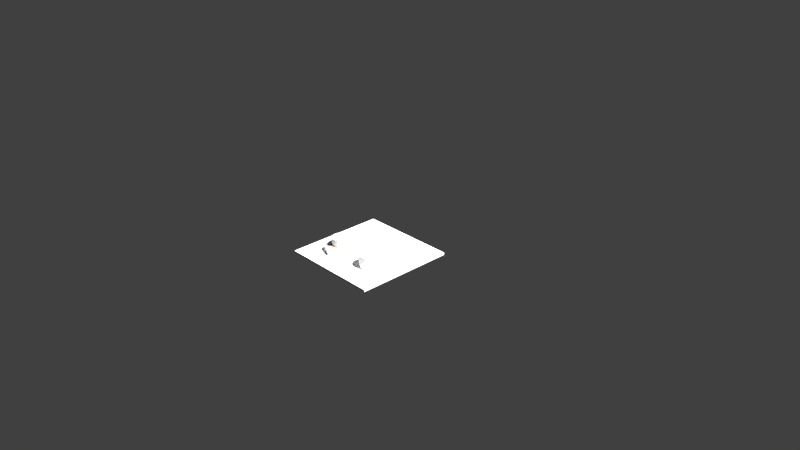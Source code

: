 # Source: lightPanel.blend  (saved by Blender 2.78.0; exported with 4.5.12 LTS)
import bpy
from mathutils import Matrix  # noqa: F401  (used for matrix-valued properties, if any)

bpy.ops.wm.read_factory_settings(use_empty=True)
scene = bpy.context.scene
scene.name = 'Scene'

# ---- collections
col_collection_1 = bpy.data.collections.new('Collection 1'); scene.collection.children.link(col_collection_1)

# ---- materials (node trees are filled in below, after node groups)
mat_material = bpy.data.materials.new('Material')
mat_material.alpha_threshold = 0.0
mat_material.use_transparent_shadow = False
mat_material.diffuse_color = (0.8, 0.4433, 0.07161, 1.0)
mat_material.roughness = 0.5
mat_panelmat = bpy.data.materials.new('panelMat')
mat_panelmat.alpha_threshold = 0.0
mat_panelmat.use_transparent_shadow = False
mat_panelmat.roughness = 0.5

# ---- node groups
ng_auto_smooth = bpy.data.node_groups.new('Auto Smooth', 'GeometryNodeTree')
_s = ng_auto_smooth.interface.new_socket(name='Geometry', in_out='OUTPUT', socket_type='NodeSocketGeometry')
_s = ng_auto_smooth.interface.new_socket(name='Geometry', in_out='INPUT', socket_type='NodeSocketGeometry')
_s = ng_auto_smooth.interface.new_socket(name='Angle', in_out='INPUT', socket_type='NodeSocketFloat')
_s.subtype = 'ANGLE'
_s.min_value = 0.0
_s.max_value = 3.142
ng_auto_smooth.is_modifier = True
_N = ng_auto_smooth.nodes; _L = ng_auto_smooth.links
n0 = _N.new('NodeGroupOutput'); n0.name = 'Group Output'; n0.location = (480, -100)
n1 = _N.new('NodeGroupInput'); n1.name = 'Group Input'; n1.location = (-420, -300)
n2 = _N.new('NodeGroupInput'); n2.name = 'Group Input.001'; n2.location = (-60, -100)
n3 = _N.new('GeometryNodeSetShadeSmooth'); n3.name = 'Set Shade Smooth'; n3.location = (120, -100)
n3.domain = 'EDGE'
n4 = _N.new('GeometryNodeSetShadeSmooth'); n4.name = 'Set Shade Smooth.001'; n4.location = (300, -100)
n5 = _N.new('GeometryNodeInputMeshEdgeAngle'); n5.name = 'Edge Angle'; n5.location = (-420, -220)
n6 = _N.new('GeometryNodeInputEdgeSmooth'); n6.name = 'Is Edge Smooth'; n6.location = (-60, -160)
n7 = _N.new('GeometryNodeInputShadeSmooth'); n7.name = 'Is Face Smooth'; n7.location = (-240, -340)
n8 = _N.new('FunctionNodeBooleanMath'); n8.name = 'Boolean Math'; n8.location = (-60, -220)
n9 = _N.new('FunctionNodeCompare'); n9.name = 'Compare'; n9.location = (-240, -180)
n9.operation = 'LESS_EQUAL'
_L.new(n5.outputs[0], n9.inputs[0])
_L.new(n4.outputs[0], n0.inputs[0])
_L.new(n1.outputs[1], n9.inputs[1])
_L.new(n9.outputs[0], n8.inputs[0])
_L.new(n7.outputs[0], n8.inputs[1])
_L.new(n2.outputs[0], n3.inputs[0])
_L.new(n6.outputs[0], n3.inputs[1])
_L.new(n3.outputs[0], n4.inputs[0])
_L.new(n8.outputs[0], n3.inputs[2])
n0.is_active_output = True

# ---- material node trees

# ---- world
world_world = bpy.data.worlds.new('World'); scene.world = world_world
world_world.color = (0.05088, 0.05088, 0.05088)
world_world.use_sun_shadow = False
world_world.sun_shadow_jitter_overblur = 0.0
world_world.cycles.sampling_method = 'MANUAL'

# ---- cameras
cam_camera = bpy.data.cameras.new('Camera')
cam_camera.clip_end = 100.0
cam_camera.lens = 35.0
cam_camera.sensor_width = 32.0
cam_camera.sensor_height = 18.0
cam_camera.ortho_scale = 7.314
cam_camera.dof.focus_distance = 0.0
cam_camera.dof.aperture_fstop = 128.0

# ---- lights
light_lamp = bpy.data.lights.new('Lamp', 'POINT')
light_lamp.transmission_factor = 0.0
light_lamp.cutoff_distance = 30.0
light_lamp.energy = 100.0
light_lamp.shadow_buffer_clip_start = 1.001
light_lamp.shadow_soft_size = 0.1
light_lamp.shadow_maximum_resolution = 0.006
light_lamp.use_absolute_resolution = True

# ---- meshes
me_cylinder_003 = bpy.data.meshes.new('Cylinder.003')
me_cylinder_003.from_pydata([(0.0003082, 0.1241, 0.008382), (0.04422, 0.1154, 0.008382), (0.08145, 0.09052, 0.008382), (0.1063, 0.05329, 0.008382), (0.1151, 0.009379, 0.008382), (0.1063, -0.03453, 0.008382), (0.08145, -0.07176, 0.008382), (0.04422, -0.09663, 0.008382), (0.0003082, -0.1054, 0.008382), (-0.0436, -0.09663, 0.008382), (-0.08083, -0.07176, 0.008382), (-0.1057, -0.03453, 0.008382), (-0.1144, 0.009379, 0.008382), (-0.1057, 0.05329, 0.008382), (-0.08083, 0.09052, 0.008382), (-0.0436, 0.1154, 0.008382)], [], [(1, 0, 15, 14, 13, 12, 11, 10, 9, 8, 7, 6, 5, 4, 3, 2)])
me_cylinder_003.polygons.foreach_set('use_smooth', [True] * 1)
_uv = me_cylinder_003.uv_layers.new(name='UVMap')
_uv.uv.foreach_set('vector', [0.6094, 0.875, 0.6094, 0.875, 0.6094, 0.875, 0.6094, 0.875, 0.6094, 0.875, 0.6094, 0.875, 0.6094, 0.875, 0.6094, 0.875, 0.6094, 0.875, 0.6094, 0.875, 0.6094, 0.875, 0.6094, 0.875, 0.6094, 0.875, 0.6094, 0.875, 0.6094, 0.875, 0.6094, 0.875])
me_cylinder_003.materials.append(mat_material)
me_cylinder_003.use_remesh_preserve_volume = False
me_cylinder_003.use_remesh_preserve_attributes = False
me_cylinder_003.use_mirror_vertex_groups = False
me_cylinder_003.update()
me_cylinder_002 = bpy.data.meshes.new('Cylinder.002')
me_cylinder_002.from_pydata([(0.0005457, 0.1103, -0.1), (0.0005409, 0.1104, 0.1), (0.02643, 0.1069, -0.1), (0.02642, 0.107, 0.1), (0.05055, 0.09694, -0.1), (0.05054, 0.09698, 0.1), (0.07126, 0.08104, -0.1), (0.07125, 0.08109, 0.1), (0.08715, 0.06033, -0.1), (0.08714, 0.06037, 0.1), (0.09714, 0.03622, -0.1), (0.09713, 0.03626, 0.1), (0.1005, 0.01033, -0.1), (0.1005, 0.01037, 0.1), (0.09714, -0.01555, -0.1), (0.09713, -0.01551, 0.1), (0.08715, -0.03967, -0.1), (0.08714, -0.03963, 0.1), (0.07126, -0.06038, -0.1), (0.07125, -0.06034, 0.1), (0.05055, -0.07627, -0.1), (0.05054, -0.07623, 0.1), (0.02643, -0.08626, -0.1), (0.02642, -0.08622, 0.1), (0.0005458, -0.08967, -0.1), (0.000541, -0.08963, 0.1), (-0.02534, -0.08626, -0.1), (-0.02534, -0.08622, 0.1), (-0.04945, -0.07627, -0.1), (-0.04946, -0.07623, 0.1), (-0.07016, -0.06038, -0.1), (-0.07017, -0.06034, 0.1), (-0.08606, -0.03967, -0.1), (-0.08606, -0.03963, 0.1), (-0.09605, -0.01555, -0.1), (-0.09605, -0.01551, 0.1), (-0.09945, 0.01033, -0.1), (-0.09946, 0.01037, 0.1), (-0.09605, 0.03622, -0.1), (-0.09605, 0.03626, 0.1), (-0.08606, 0.06033, -0.1), (-0.08606, 0.06037, 0.1), (-0.07016, 0.08104, -0.1), (-0.07017, 0.08109, 0.1), (-0.04945, 0.09694, -0.1), (-0.04946, 0.09698, 0.1), (-0.02534, 0.1069, -0.1), (-0.02534, 0.107, 0.1), (0.0003082, 0.1241, 0.008382), (0.04422, 0.1154, 0.008382), (0.08145, 0.09052, 0.008382), (0.1063, 0.05329, 0.008382), (0.1151, 0.009379, 0.008382), (0.1063, -0.03453, 0.008382), (0.08145, -0.07176, 0.008382), (0.04422, -0.09663, 0.008382), (0.0003082, -0.1054, 0.008382), (-0.0436, -0.09663, 0.008382), (-0.08083, -0.07176, 0.008382), (-0.1057, -0.03453, 0.008382), (-0.1144, 0.009379, 0.008382), (-0.1057, 0.05329, 0.008382), (-0.08083, 0.09052, 0.008382), (-0.0436, 0.1154, 0.008382), (-0.01685, 0.1939, -0.1675), (0.01747, 0.1939, -0.1675), (0.04819, 0.1763, -0.1675), (0.08446, 0.1612, -0.1675), (0.1187, 0.152, -0.1675), (0.1429, 0.1277, -0.1675), (0.1522, 0.09353, -0.1675), (0.1672, 0.05726, -0.1675), (0.1849, 0.02654, -0.1675), (0.1849, -0.007781, -0.1675), (0.1672, -0.0385, -0.1675), (0.1522, -0.07477, -0.1675), (0.1429, -0.109, -0.1675), (0.1187, -0.1333, -0.1675), (0.08446, -0.1425, -0.1675), (0.04819, -0.1575, -0.1675), (0.01747, -0.1752, -0.1675), (-0.01685, -0.1752, -0.1675), (-0.04758, -0.1575, -0.1675), (-0.08384, -0.1425, -0.1675), (-0.1181, -0.1333, -0.1675), (-0.1423, -0.109, -0.1675), (-0.1516, -0.07477, -0.1675), (-0.1666, -0.0385, -0.1675), (-0.1842, -0.007781, -0.1675), (-0.1842, 0.02654, -0.1675), (-0.1666, 0.05726, -0.1675), (-0.1516, 0.09353, -0.1675), (-0.1423, 0.1277, -0.1675), (-0.1181, 0.152, -0.1675), (-0.08384, 0.1612, -0.1675), (-0.04758, 0.1763, -0.1675), (0.01747, 0.1939, -0.01419), (-0.01685, 0.1939, -0.01419), (0.0003082, 0.1848, -0.008794), (0.08446, 0.1612, -0.01419), (0.04819, 0.1763, -0.01419), (0.05834, 0.1495, -0.0067), (0.1429, 0.1277, -0.01419), (0.1187, 0.152, -0.01419), (0.1243, 0.1334, -0.008794), (0.1672, 0.05726, -0.01419), (0.1522, 0.09353, -0.01419), (0.1404, 0.06741, -0.0067), (0.1849, -0.007781, -0.01419), (0.1849, 0.02654, -0.01419), (0.1757, 0.009379, -0.008794), (0.1522, -0.07477, -0.01419), (0.1672, -0.0385, -0.01419), (0.1404, -0.04865, -0.0067), (0.1187, -0.1333, -0.01419), (0.1429, -0.109, -0.01419), (0.1243, -0.1146, -0.008794), (0.04819, -0.1575, -0.01419), (0.08446, -0.1425, -0.01419), (0.05834, -0.1307, -0.0067), (-0.01685, -0.1752, -0.01419), (0.01747, -0.1752, -0.01419), (0.0003082, -0.166, -0.008794), (-0.08384, -0.1425, -0.01419), (-0.04758, -0.1575, -0.01419), (-0.05772, -0.1307, -0.0067), (-0.1423, -0.109, -0.01419), (-0.1181, -0.1333, -0.01419), (-0.1237, -0.1146, -0.008794), (-0.1666, -0.0385, -0.01419), (-0.1516, -0.07477, -0.01419), (-0.1398, -0.04865, -0.0067), (-0.1842, 0.02654, -0.01419), (-0.1842, -0.007781, -0.01419), (-0.1751, 0.009379, -0.008794), (-0.1516, 0.09353, -0.01419), (-0.1666, 0.05726, -0.01419), (-0.1398, 0.06741, -0.0067), (-0.1181, 0.152, -0.01419), (-0.1423, 0.1277, -0.01419), (-0.1237, 0.1334, -0.008794), (-0.04758, 0.1763, -0.01419), (-0.08384, 0.1612, -0.01419), (-0.05772, 0.1495, -0.0067)], [], [(0, 1, 3, 2), (2, 3, 5, 4), (4, 5, 7, 6), (6, 7, 9, 8), (8, 9, 11, 10), (10, 11, 13, 12), (12, 13, 15, 14), (14, 15, 17, 16), (16, 17, 19, 18), (18, 19, 21, 20), (20, 21, 23, 22), (22, 23, 25, 24), (24, 25, 27, 26), (26, 27, 29, 28), (28, 29, 31, 30), (30, 31, 33, 32), (32, 33, 35, 34), (34, 35, 37, 36), (36, 37, 39, 38), (38, 39, 41, 40), (40, 41, 43, 42), (42, 43, 45, 44), (3, 1, 47, 45, 43, 41, 39, 37, 35, 33, 31, 29, 27, 25, 23, 21, 19, 17, 15, 13, 11, 9, 7, 5), (44, 45, 47, 46), (46, 47, 1, 0), (0, 2, 4, 6, 8, 10, 12, 14, 16, 18, 20, 22, 24, 26, 28, 30, 32, 34, 36, 38, 40, 42, 44, 46), (141, 143, 63, 48, 98, 97), (102, 104, 50, 51, 107, 106), (105, 107, 51, 52, 110, 109), (108, 110, 52, 53, 113, 112), (111, 113, 53, 54, 116, 115), (114, 116, 54, 55, 119, 118), (117, 119, 55, 56, 122, 121), (120, 122, 56, 57, 125, 124), (123, 125, 57, 58, 128, 127), (126, 128, 58, 59, 131, 130), (129, 131, 59, 60, 134, 133), (132, 134, 60, 61, 137, 136), (135, 137, 61, 62, 140, 139), (138, 140, 62, 63, 143, 142), (99, 101, 49, 50, 104, 103), (95, 141, 97, 64), (65, 96, 100, 66), (96, 98, 48, 49, 101, 100), (93, 138, 142, 94), (91, 135, 139, 92), (89, 132, 136, 90), (87, 129, 133, 88), (85, 126, 130, 86), (83, 123, 127, 84), (81, 120, 124, 82), (79, 117, 121, 80), (77, 114, 118, 78), (75, 111, 115, 76), (73, 108, 112, 74), (71, 105, 109, 72), (69, 102, 106, 70), (67, 99, 103, 68), (96, 97, 98), (99, 100, 101), (102, 103, 104), (105, 106, 107), (108, 109, 110), (111, 112, 113), (114, 115, 116), (117, 118, 119), (120, 121, 122), (123, 124, 125), (126, 127, 128), (129, 130, 131), (132, 133, 134), (135, 136, 137), (138, 139, 140), (141, 142, 143), (99, 67, 66, 100), (102, 69, 68, 103), (105, 71, 70, 106), (108, 73, 72, 109), (111, 75, 74, 112), (114, 77, 76, 115), (117, 79, 78, 118), (120, 81, 80, 121), (123, 83, 82, 124), (126, 85, 84, 127), (129, 87, 86, 130), (132, 89, 88, 133), (135, 91, 90, 136), (138, 93, 92, 139), (141, 95, 94, 142), (64, 97, 96, 65), (64, 65, 66, 67, 68, 69, 70, 71, 72, 73, 74, 75, 76, 77, 78, 79, 80, 81, 82, 83, 84, 85, 86, 87, 88, 89, 90, 91, 92, 93, 94, 95)])
me_cylinder_002.polygons.foreach_set('use_smooth', [True] * 91)
_uv = me_cylinder_002.uv_layers.new(name='UVMap')
_uv.uv.foreach_set('vector', [0.6065, 0.8891, 0.6008, 0.854, 0.6101, 0.854, 0.6065, 0.8893, 0.6065, 0.8893, 0.6101, 0.854, 0.6191, 0.8564, 0.6065, 0.8896, 0.6065, 0.8896, 0.6191, 0.8564, 0.6272, 0.8611, 0.6064, 0.8899, 0.6064, 0.8899, 0.6272, 0.8611, 0.6338, 0.8676, 0.6063, 0.8901, 0.6063, 0.8901, 0.6338, 0.8676, 0.6385, 0.8757, 0.6061, 0.8903, 0.6061, 0.8903, 0.6385, 0.8757, 0.6409, 0.8847, 0.6058, 0.8904, 0.6058, 0.8904, 0.6409, 0.8847, 0.6409, 0.8941, 0.6055, 0.8905, 0.6055, 0.8905, 0.6409, 0.8941, 0.6384, 0.9031, 0.6053, 0.8904, 0.6053, 0.8904, 0.6384, 0.9031, 0.6338, 0.9112, 0.605, 0.8903, 0.605, 0.8903, 0.6338, 0.9112, 0.6272, 0.9177, 0.6048, 0.8902, 0.6048, 0.8902, 0.6272, 0.9177, 0.6191, 0.9224, 0.6046, 0.89, 0.6046, 0.89, 0.6191, 0.9224, 0.6101, 0.9248, 0.6045, 0.8897, 0.6045, 0.8897, 0.6101, 0.9248, 0.6008, 0.9247, 0.6044, 0.8894, 0.6044, 0.8894, 0.6008, 0.9247, 0.5918, 0.9224, 0.6044, 0.8892, 0.6044, 0.8892, 0.5918, 0.9224, 0.5838, 0.9177, 0.6045, 0.8889, 0.6045, 0.8889, 0.5838, 0.9177, 0.5772, 0.9111, 0.6047, 0.8887, 0.6047, 0.8887, 0.5772, 0.9111, 0.5725, 0.9031, 0.6049, 0.8885, 0.6049, 0.8885, 0.5725, 0.9031, 0.57, 0.8941, 0.6051, 0.8884, 0.6051, 0.8884, 0.57, 0.8941, 0.57, 0.8847, 0.6054, 0.8883, 0.6054, 0.8883, 0.57, 0.8847, 0.5725, 0.8757, 0.6057, 0.8883, 0.6057, 0.8883, 0.5725, 0.8757, 0.5772, 0.8676, 0.6059, 0.8884, 0.6059, 0.8884, 0.5772, 0.8676, 0.5838, 0.8611, 0.6062, 0.8886, 0.3466, 0.7838, 0.3267, 0.7891, 0.3061, 0.7891, 0.2862, 0.7838, 0.2684, 0.7735, 0.2538, 0.7589, 0.2436, 0.7411, 0.2382, 0.7212, 0.2382, 0.7006, 0.2436, 0.6808, 0.2538, 0.6629, 0.2684, 0.6484, 0.2862, 0.6381, 0.3061, 0.6328, 0.3267, 0.6328, 0.3466, 0.6381, 0.3644, 0.6484, 0.379, 0.6629, 0.3893, 0.6808, 0.3946, 0.7006, 0.3946, 0.7212, 0.3893, 0.7411, 0.379, 0.7589, 0.3644, 0.7735, 0.6062, 0.8886, 0.5838, 0.8611, 0.5918, 0.8564, 0.6063, 0.8888, 0.6063, 0.8888, 0.5918, 0.8564, 0.6008, 0.854, 0.6065, 0.8891, 0.6328, 0.8612, 0.6388, 0.8672, 0.643, 0.8744, 0.6451, 0.8825, 0.6451, 0.8909, 0.643, 0.899, 0.6388, 0.9063, 0.6328, 0.9122, 0.6256, 0.9164, 0.6175, 0.9186, 0.6091, 0.9186, 0.601, 0.9164, 0.5937, 0.9122, 0.5878, 0.9063, 0.5836, 0.899, 0.5814, 0.8909, 0.5814, 0.8825, 0.5836, 0.8744, 0.5878, 0.8672, 0.5937, 0.8612, 0.601, 0.857, 0.6091, 0.8549, 0.6175, 0.8549, 0.6256, 0.857, 0.6094, 0.875, 0.6094, 0.875, 0.6094, 0.875, 0.6094, 0.875, 0.6094, 0.875, 0.6094, 0.875, 0.6094, 0.875, 0.6094, 0.875, 0.6094, 0.875, 0.6094, 0.875, 0.6094, 0.875, 0.6094, 0.875, 0.6094, 0.875, 0.6094, 0.875, 0.6094, 0.875, 0.6094, 0.875, 0.6094, 0.875, 0.6094, 0.875, 0.6094, 0.875, 0.6094, 0.875, 0.6094, 0.875, 0.6094, 0.875, 0.6094, 0.875, 0.6094, 0.875, 0.6094, 0.875, 0.6094, 0.875, 0.6094, 0.875, 0.6094, 0.875, 0.6094, 0.875, 0.6094, 0.875, 0.6094, 0.875, 0.6094, 0.875, 0.6094, 0.875, 0.6094, 0.875, 0.6094, 0.875, 0.6094, 0.875, 0.6094, 0.875, 0.6094, 0.875, 0.6094, 0.875, 0.6094, 0.875, 0.6094, 0.875, 0.6094, 0.875, 0.6094, 0.875, 0.6094, 0.875, 0.6094, 0.875, 0.6094, 0.875, 0.6094, 0.875, 0.6094, 0.875, 0.6094, 0.875, 0.6094, 0.875, 0.6094, 0.875, 0.6094, 0.875, 0.6094, 0.875, 0.6094, 0.875, 0.6094, 0.875, 0.6094, 0.875, 0.6094, 0.875, 0.6094, 0.875, 0.6094, 0.875, 0.6094, 0.875, 0.6094, 0.875, 0.6094, 0.875, 0.6094, 0.875, 0.6094, 0.875, 0.6094, 0.875, 0.6094, 0.875, 0.6094, 0.875, 0.6094, 0.875, 0.6094, 0.875, 0.6094, 0.875, 0.6094, 0.875, 0.6094, 0.875, 0.6094, 0.875, 0.6094, 0.875, 0.6094, 0.875, 0.6094, 0.875, 0.6094, 0.875, 0.6094, 0.875, 0.6094, 0.875, 0.6094, 0.875, 0.6094, 0.875, 0.6094, 0.875, 0.6094, 0.875, 0.6094, 0.875, 0.6094, 0.875, 0.6094, 0.875, 0.6094, 0.875, 0.6094, 0.875, 0.6094, 0.875, 0.6094, 0.875, 0.6094, 0.875, 0.6094, 0.875, 0.6094, 0.875, 0.6094, 0.875, 0.6094, 0.875, 0.6094, 0.875, 0.6094, 0.875, 0.6094, 0.875, 0.6094, 0.875, 0.6094, 0.875, 0.6094, 0.875, 0.6094, 0.875, 0.6094, 0.875, 0.6094, 0.875, 0.6094, 0.875, 0.6094, 0.875, 0.6094, 0.875, 0.6094, 0.875, 0.6094, 0.875, 0.6094, 0.875, 0.6094, 0.875, 0.6094, 0.875, 0.6094, 0.875, 0.6094, 0.875, 0.6094, 0.875, 0.6094, 0.875, 0.6094, 0.875, 0.6094, 0.875, 0.6094, 0.875, 0.6094, 0.875, 0.6094, 0.875, 0.6094, 0.875, 0.6094, 0.875, 0.6094, 0.875, 0.6094, 0.875, 0.6094, 0.875, 0.6094, 0.875, 0.6094, 0.875, 0.6094, 0.875, 0.6094, 0.875, 0.6094, 0.875, 0.6094, 0.875, 0.6094, 0.875, 0.6094, 0.875, 0.6094, 0.875, 0.6094, 0.875, 0.6094, 0.875, 0.6094, 0.875, 0.6094, 0.875, 0.6094, 0.875, 0.6094, 0.875, 0.6094, 0.875, 0.6094, 0.875, 0.6094, 0.875, 0.6094, 0.875, 0.6094, 0.875, 0.6094, 0.875, 0.6094, 0.875, 0.6094, 0.875, 0.6094, 0.875, 0.6094, 0.875, 0.6094, 0.875, 0.6094, 0.875, 0.6094, 0.875, 0.6094, 0.875, 0.6094, 0.875, 0.6094, 0.875, 0.6094, 0.875, 0.6094, 0.875, 0.6094, 0.875, 0.6094, 0.875, 0.6094, 0.875, 0.6094, 0.875, 0.6094, 0.875, 0.6094, 0.875, 0.6094, 0.875, 0.6094, 0.875, 0.6094, 0.875, 0.6094, 0.875, 0.6094, 0.875, 0.6094, 0.875, 0.6094, 0.875, 0.6094, 0.875, 0.6094, 0.875, 0.6094, 0.875, 0.6094, 0.875, 0.6094, 0.875, 0.6094, 0.875, 0.6094, 0.875, 0.6094, 0.875, 0.6094, 0.875, 0.6094, 0.875, 0.6094, 0.875, 0.6094, 0.875, 0.6094, 0.875, 0.6094, 0.875, 0.6094, 0.875, 0.6094, 0.875, 0.6094, 0.875, 0.6094, 0.875, 0.6094, 0.875, 0.6094, 0.875, 0.6094, 0.875, 0.6094, 0.875, 0.6094, 0.875, 0.6094, 0.875, 0.6094, 0.875, 0.6094, 0.875, 0.6094, 0.875, 0.6094, 0.875, 0.6094, 0.875, 0.6094, 0.875, 0.6094, 0.875, 0.6094, 0.875, 0.6094, 0.875, 0.6094, 0.875, 0.6094, 0.875, 0.6094, 0.875, 0.6094, 0.875, 0.6094, 0.875, 0.6094, 0.875, 0.6094, 0.875, 0.6094, 0.875, 0.6094, 0.875, 0.6094, 0.875, 0.6094, 0.875, 0.6094, 0.875, 0.6094, 0.875, 0.6094, 0.875, 0.6094, 0.875, 0.6094, 0.875, 0.6094, 0.875, 0.6094, 0.875, 0.6094, 0.875, 0.6094, 0.875, 0.6094, 0.875, 0.6094, 0.875, 0.6094, 0.875, 0.6094, 0.875, 0.6094, 0.875, 0.6094, 0.875, 0.6094, 0.875, 0.6094, 0.875, 0.6094, 0.875, 0.6094, 0.875, 0.6094, 0.875, 0.6094, 0.875, 0.6094, 0.875, 0.6094, 0.875, 0.6094, 0.875, 0.6094, 0.875, 0.6094, 0.875, 0.6094, 0.875, 0.6094, 0.875, 0.6094, 0.875, 0.6094, 0.875, 0.6094, 0.875, 0.6094, 0.875, 0.6094, 0.875, 0.6094, 0.875, 0.6094, 0.875, 0.6094, 0.875, 0.6094, 0.875, 0.6094, 0.875, 0.6094, 0.875, 0.6094, 0.875, 0.6094, 0.875, 0.6094, 0.875, 0.6094, 0.875, 0.6094, 0.875, 0.6094, 0.875, 0.6094, 0.875, 0.6094, 0.875, 0.6094, 0.875, 0.6094, 0.875, 0.6094, 0.875, 0.6094, 0.875, 0.6094, 0.875, 0.6094, 0.875, 0.6094, 0.875, 0.6094, 0.875, 0.6094, 0.875, 0.6094, 0.875, 0.6094, 0.875, 0.6094, 0.875, 0.6094, 0.875, 0.6094, 0.875, 0.6094, 0.875, 0.6094, 0.875, 0.6094, 0.875, 0.6094, 0.875, 0.6094, 0.875, 0.6094, 0.875, 0.6094, 0.875, 0.6094, 0.875, 0.6094, 0.875, 0.6094, 0.875, 0.6094, 0.875, 0.6094, 0.875, 0.6094, 0.875, 0.6094, 0.875, 0.6094, 0.875, 0.6094, 0.875, 0.6094, 0.875, 0.6094, 0.875, 0.6094, 0.875, 0.6094, 0.875, 0.6094, 0.875, 0.6094, 0.875, 0.6094, 0.875, 0.6094, 0.875, 0.6094, 0.875, 0.6094, 0.875, 0.6094, 0.875])
me_cylinder_002.materials.append(mat_panelmat)
me_cylinder_002.use_remesh_preserve_volume = False
me_cylinder_002.use_remesh_preserve_attributes = False
me_cylinder_002.use_mirror_vertex_groups = False
me_cylinder_002.update()
me_cylinder_001 = bpy.data.meshes.new('Cylinder.001')
me_cylinder_001.from_pydata([(0.0, 0.1, -0.1), (-3.508e-05, 0.1, 0.09998), (0.02588, 0.09659, -0.1), (0.02585, 0.09661, 0.09998), (0.05, 0.0866, -0.1), (0.04996, 0.08662, 0.09998), (0.07071, 0.07071, -0.1), (0.07068, 0.07072, 0.09998), (0.0866, 0.05, -0.1), (0.08657, 0.05001, 0.09998), (0.09659, 0.02588, -0.1), (0.09656, 0.0259, 0.09998), (0.1, 7.55e-09, -0.1), (0.09996, 1.317e-05, 0.09998), (0.09659, -0.02588, -0.1), (0.09656, -0.02587, 0.09998), (0.0866, -0.05, -0.1), (0.08657, -0.04999, 0.09998), (0.07071, -0.07071, -0.1), (0.07068, -0.0707, 0.09998), (0.05, -0.0866, -0.1), (0.04996, -0.08659, 0.09998), (0.02588, -0.09659, -0.1), (0.02585, -0.09658, 0.09998), (3.894e-08, -0.1, -0.1), (-3.504e-05, -0.09999, 0.09998), (-0.02588, -0.09659, -0.1), (-0.02592, -0.09658, 0.09998), (-0.05, -0.0866, -0.1), (-0.05004, -0.08659, 0.09998), (-0.07071, -0.07071, -0.1), (-0.07075, -0.0707, 0.09998), (-0.0866, -0.05, -0.1), (-0.08664, -0.04999, 0.09998), (-0.09659, -0.02588, -0.1), (-0.09663, -0.02587, 0.09998), (-0.1, -4.649e-08, -0.1), (-0.1, 1.311e-05, 0.09998), (-0.09659, 0.02588, -0.1), (-0.09663, 0.0259, 0.09998), (-0.0866, 0.05, -0.1), (-0.08664, 0.05001, 0.09998), (-0.07071, 0.07071, -0.1), (-0.07075, 0.07072, 0.09998), (-0.05, 0.0866, -0.1), (-0.05004, 0.08662, 0.09998), (-0.02588, 0.09659, -0.1), (-0.02592, 0.09661, 0.09998)], [], [(0, 1, 3, 2), (2, 3, 5, 4), (4, 5, 7, 6), (6, 7, 9, 8), (8, 9, 11, 10), (10, 11, 13, 12), (12, 13, 15, 14), (14, 15, 17, 16), (16, 17, 19, 18), (18, 19, 21, 20), (20, 21, 23, 22), (22, 23, 25, 24), (24, 25, 27, 26), (26, 27, 29, 28), (28, 29, 31, 30), (30, 31, 33, 32), (32, 33, 35, 34), (34, 35, 37, 36), (36, 37, 39, 38), (38, 39, 41, 40), (40, 41, 43, 42), (42, 43, 45, 44), (3, 1, 47, 45, 43, 41, 39, 37, 35, 33, 31, 29, 27, 25, 23, 21, 19, 17, 15, 13, 11, 9, 7, 5), (44, 45, 47, 46), (46, 47, 1, 0)])
me_cylinder_001.polygons.foreach_set('use_smooth', [True] * 25)
_uv = me_cylinder_001.uv_layers.new(name='UVMap')
_uv.uv.foreach_set('vector', [0.6103, 0.8734, 0.5868, 0.8457, 0.5952, 0.841, 0.6107, 0.8739, 0.6107, 0.8739, 0.5952, 0.841, 0.6044, 0.8386, 0.6111, 0.8744, 0.6111, 0.8744, 0.6044, 0.8386, 0.6141, 0.8386, 0.6114, 0.875, 0.6114, 0.875, 0.6141, 0.8386, 0.6234, 0.841, 0.6117, 0.8755, 0.6117, 0.8755, 0.6234, 0.841, 0.6318, 0.8457, 0.6119, 0.8762, 0.6119, 0.8762, 0.6318, 0.8457, 0.6387, 0.8522, 0.6119, 0.8768, 0.6119, 0.8768, 0.6387, 0.8522, 0.6437, 0.8604, 0.6113, 0.8768, 0.6113, 0.8768, 0.6437, 0.8604, 0.6462, 0.8697, 0.6107, 0.8767, 0.6107, 0.8767, 0.6462, 0.8697, 0.6462, 0.8792, 0.6101, 0.8765, 0.6101, 0.8765, 0.6462, 0.8792, 0.6436, 0.8884, 0.6095, 0.8763, 0.6095, 0.8763, 0.6436, 0.8884, 0.6387, 0.8966, 0.609, 0.8759, 0.609, 0.8759, 0.6387, 0.8966, 0.6319, 0.9033, 0.6085, 0.8755, 0.6085, 0.8755, 0.6319, 0.9033, 0.6235, 0.908, 0.608, 0.8751, 0.608, 0.8751, 0.6235, 0.908, 0.6143, 0.9104, 0.6077, 0.8746, 0.6077, 0.8746, 0.6143, 0.9104, 0.6047, 0.9104, 0.6073, 0.8741, 0.6073, 0.8741, 0.6047, 0.9104, 0.5955, 0.908, 0.6071, 0.8734, 0.6071, 0.8734, 0.5955, 0.908, 0.5871, 0.9034, 0.6069, 0.8728, 0.6069, 0.8728, 0.5871, 0.9034, 0.5801, 0.8968, 0.6067, 0.8721, 0.6067, 0.8721, 0.5801, 0.8968, 0.5751, 0.8886, 0.6074, 0.8722, 0.6074, 0.8722, 0.5751, 0.8886, 0.5726, 0.8794, 0.608, 0.8723, 0.608, 0.8723, 0.5726, 0.8794, 0.5726, 0.8699, 0.6087, 0.8725, 0.6087, 0.8725, 0.5726, 0.8699, 0.5751, 0.8607, 0.6092, 0.8727, 0.3463, 0.369, 0.3266, 0.3742, 0.3062, 0.3742, 0.2865, 0.369, 0.2689, 0.3588, 0.2545, 0.3444, 0.2443, 0.3267, 0.239, 0.3071, 0.239, 0.2867, 0.2443, 0.267, 0.2545, 0.2494, 0.2689, 0.235, 0.2865, 0.2248, 0.3062, 0.2195, 0.3266, 0.2195, 0.3463, 0.2248, 0.3639, 0.235, 0.3783, 0.2494, 0.3885, 0.267, 0.3938, 0.2867, 0.3938, 0.3071, 0.3885, 0.3267, 0.3783, 0.3444, 0.3639, 0.3588, 0.6092, 0.8727, 0.5751, 0.8607, 0.58, 0.8524, 0.6098, 0.8731, 0.6098, 0.8731, 0.58, 0.8524, 0.5868, 0.8457, 0.6103, 0.8734])
me_cylinder_001.materials.append(mat_panelmat)
me_cylinder_001.use_remesh_preserve_volume = False
me_cylinder_001.use_remesh_preserve_attributes = False
me_cylinder_001.use_mirror_vertex_groups = False
me_cylinder_001.update()
me_cube = bpy.data.meshes.new('Cube')
me_cube.from_pydata([(-0.68, -0.68, 0.0), (-0.68, -0.68, 0.03), (-0.68, 0.68, 0.0), (-0.68, 0.68, 0.03), (0.68, -0.68, 0.0), (0.68, -0.68, 0.03), (0.68, 0.68, 0.0), (0.68, 0.68, 0.03)], [], [(0, 1, 3, 2), (2, 3, 7, 6), (6, 7, 5, 4), (4, 5, 1, 0), (7, 3, 1, 5)])
me_cube.polygons.foreach_set('use_smooth', [True] * 5)
_uv = me_cube.uv_layers.new(name='UVMap')
_uv.uv.foreach_set('vector', [0.0, 0.0, 0.0, 0.0, 0.0, 0.0, 0.0, 0.0, 0.0, 0.0, 0.0, 0.0, 0.0, 0.0, 0.0, 0.0, 0.0, 0.0, 0.0, 0.0, 0.0, 0.0, 0.0, 0.0, 0.0, 0.0, 0.0, 0.0, 0.0, 0.0, 0.0, 0.0, 0.9999, 0.9999, 9.998e-05, 0.9999, 0.0001001, 9.998e-05, 0.9999, 9.998e-05])
me_cube.materials.append(mat_panelmat)
me_cube.use_remesh_preserve_volume = False
me_cube.use_remesh_preserve_attributes = False
me_cube.use_mirror_vertex_groups = False
me_cube.update()

# ---- objects
ob_backlit = bpy.data.objects.new('backlit', me_cylinder_003)
ob_knobpanel = bpy.data.objects.new('knobPanel', me_cylinder_002)
ob_instr = bpy.data.objects.new('instr', me_cylinder_001)
ob_panel = bpy.data.objects.new('panel', me_cube)
ob_lamp = bpy.data.objects.new('Lamp', light_lamp)
ob_camera = bpy.data.objects.new('Camera', cam_camera)

# ---- transforms, parenting, visibility, modifiers, constraints
ob_backlit.location = (-0.02796, -0.02443, 0.01083)
ob_backlit.scale = (0.1159, 0.1159, 0.1159)
ob_backlit.lineart.crease_threshold = 0.0
_m = ob_backlit.modifiers.new('Auto Smooth', 'NODES')
_m.node_group = ng_auto_smooth
_gi = [s.identifier for s in ng_auto_smooth.interface.items_tree if s.item_type == 'SOCKET' and s.in_out == 'INPUT']
_m[_gi[1]] = 0.6109  # Angle
ob_knobpanel.location = (-0.02796, -0.02443, 0.01083)
ob_knobpanel.scale = (0.1159, 0.1159, 0.1159)
ob_knobpanel.lineart.crease_threshold = 0.0
_m = ob_knobpanel.modifiers.new('Auto Smooth', 'NODES')
_m.node_group = ng_auto_smooth
_gi = [s.identifier for s in ng_auto_smooth.interface.items_tree if s.item_type == 'SOCKET' and s.in_out == 'INPUT']
_m[_gi[1]] = 0.6109  # Angle
ob_instr.location = (0.02774, -0.02434, 0.009572)
ob_instr.scale = (0.1284, 0.1284, 0.1)
ob_instr.lineart.crease_threshold = 0.0
_m = ob_instr.modifiers.new('Auto Smooth', 'NODES')
_m.node_group = ng_auto_smooth
_gi = [s.identifier for s in ng_auto_smooth.interface.items_tree if s.item_type == 'SOCKET' and s.in_out == 'INPUT']
_m[_gi[1]] = 0.5236  # Angle
ob_panel.location = (0.0, 0.0, 0.0)
ob_panel.rotation_euler = (0.0, -0.0, 1.571)
ob_panel.scale = (0.1, 0.1, 0.1)
ob_panel.lineart.crease_threshold = 0.0
_m = ob_panel.modifiers.new('Auto Smooth', 'NODES')
_m.node_group = ng_auto_smooth
_gi = [s.identifier for s in ng_auto_smooth.interface.items_tree if s.item_type == 'SOCKET' and s.in_out == 'INPUT']
_m[_gi[1]] = 0.5236  # Angle
ob_lamp.location = (0.4076, 0.1005, 0.5904)
ob_lamp.rotation_euler = (0.6503, 0.05522, 1.866)
ob_lamp.scale = (0.1, 0.1, 0.1)
ob_lamp.lock_rotations_4d = False
ob_lamp.empty_display_type = 'ARROWS'
ob_lamp.color = (0.0, 0.0, 0.0, 0.0)
ob_lamp.lineart.crease_threshold = 0.0
ob_camera.location = (0.7481, -0.6508, 0.5344)
ob_camera.rotation_euler = (1.109, 0.0, 0.8149)
ob_camera.scale = (0.1, 0.1, 0.1)
ob_camera.lock_rotations_4d = False
ob_camera.empty_display_type = 'ARROWS'
ob_camera.color = (0.0, 0.0, 0.0, 0.0)
ob_camera.display_type = 'WIRE'
ob_camera.lineart.crease_threshold = 0.0

# ---- collection membership
col_collection_1.objects.link(ob_backlit)
col_collection_1.objects.link(ob_knobpanel)
col_collection_1.objects.link(ob_instr)
col_collection_1.objects.link(ob_panel)
col_collection_1.objects.link(ob_lamp)
col_collection_1.objects.link(ob_camera)

# ---- scene / render settings (as saved in the file)
scene.camera = ob_camera
scene.frame_start = 1; scene.frame_end = 250; scene.frame_set(1)
scene.render.engine = 'BLENDER_EEVEE_NEXT'
scene.render.resolution_percentage = 50
scene.render.dither_intensity = 0.0
scene.cycles.use_denoising = False
scene.cycles.samples = 128
scene.cycles.sampling_pattern = 'TABULATED_SOBOL'
scene.cycles.light_sampling_threshold = 0.0
scene.cycles.use_adaptive_sampling = False
scene.cycles.use_light_tree = False
scene.cycles.blur_glossy = 0.0
scene.cycles.sample_clamp_indirect = 0.0
scene.view_settings.view_transform = 'Standard'
bpy.context.view_layer.update()
